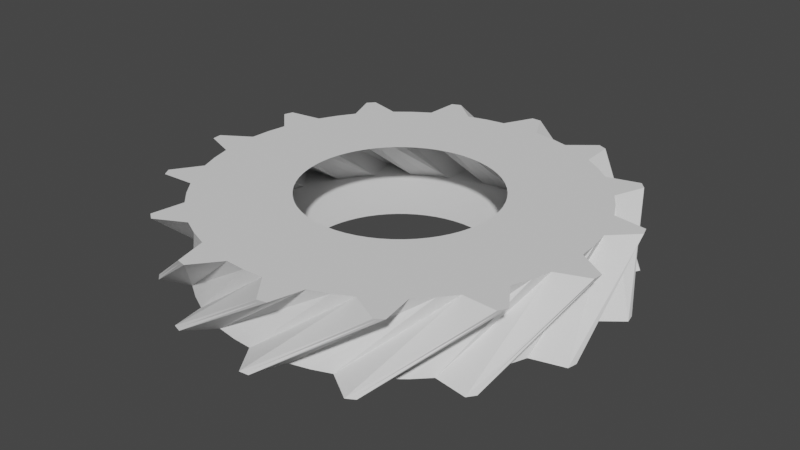 # Source: gear15.blend  (saved by Blender 3.5.10; exported with 4.5.12 LTS)
import bpy
from mathutils import Matrix  # noqa: F401  (used for matrix-valued properties, if any)

bpy.ops.wm.read_factory_settings(use_empty=True)
scene = bpy.context.scene
scene.name = 'Scene'

# ---- collections
col_collection = bpy.data.collections.new('Collection'); scene.collection.children.link(col_collection)

# ---- world
world_world = bpy.data.worlds.new('World'); scene.world = world_world
world_world.use_nodes = True; world_world.node_tree.nodes.clear()
_N = world_world.node_tree.nodes; _L = world_world.node_tree.links
n0 = _N.new('ShaderNodeOutputWorld'); n0.name = 'World Output'; n0.location = (300, 300)
n1 = _N.new('ShaderNodeBackground'); n1.name = 'Background'; n1.location = (10, 300)
n1.inputs[0].default_value = (0.05088, 0.05088, 0.05088, 1.0)
_L.new(n1.outputs[0], n0.inputs[0])
n0.is_active_output = True
world_world.color = (0.05088, 0.05088, 0.05088)
world_world.use_sun_shadow = False
world_world.sun_shadow_jitter_overblur = 0.0

# ---- meshes
me_gear = bpy.data.meshes.new('Gear')
me_gear.from_pydata([(0.53, 0.0, -0.2), (0.5271, 0.0554, -0.2), (0.5184, 0.1102, -0.2), (0.5041, 0.1638, -0.2), (1.05, 0.0, -0.2), (1.044, 0.1098, -0.2), (1.027, 0.2183, -0.2), (0.9986, 0.3245, -0.2), (1.044, 0.1098, -0.2), (1.027, 0.2183, -0.2), (0.9986, 0.3245, -0.2), (1.189, 0.2256, -0.2), (1.184, 0.2516, -0.2), (1.178, 0.2774, -0.2), (0.4594, 0.2643, 0.2), (0.4293, 0.3109, 0.2), (0.3944, 0.354, 0.2), (0.3553, 0.3933, 0.2), (0.9102, 0.5236, 0.2), (0.8504, 0.6158, 0.2), (0.7814, 0.7014, 0.2), (0.7038, 0.7792, 0.2), (0.8504, 0.6158, 0.2), (0.7814, 0.7014, 0.2), (0.7038, 0.7792, 0.2), (0.918, 0.7883, 0.2), (0.9005, 0.8082, 0.2), (0.8826, 0.8278, 0.2), (0.4842, 0.2156, -0.2), (0.459, 0.265, -0.2), (0.4288, 0.3115, -0.2), (0.3939, 0.3546, -0.2), (0.9592, 0.4271, -0.2), (0.9093, 0.525, -0.2), (0.8495, 0.6172, -0.2), (0.7803, 0.7026, -0.2), (0.9093, 0.525, -0.2), (0.8495, 0.6172, -0.2), (0.7803, 0.7026, -0.2), (0.9942, 0.6896, -0.2), (0.9789, 0.7112, -0.2), (0.9631, 0.7325, -0.2), (0.3122, 0.4283, 0.2), (0.2657, 0.4586, 0.2), (0.2163, 0.4838, 0.2), (0.1646, 0.5038, 0.2), (0.6185, 0.8485, 0.2), (0.5264, 0.9085, 0.2), (0.4286, 0.9586, 0.2), (0.326, 0.9981, 0.2), (0.5264, 0.9085, 0.2), (0.4286, 0.9586, 0.2), (0.326, 0.9981, 0.2), (0.518, 1.094, 0.2), (0.4939, 1.105, 0.2), (0.4696, 1.115, 0.2), (0.3546, 0.3939, -0.2), (0.3115, 0.4288, -0.2), (0.265, 0.459, -0.2), (0.2156, 0.4842, -0.2), (0.7026, 0.7803, -0.2), (0.6172, 0.8495, -0.2), (0.525, 0.9093, -0.2), (0.4271, 0.9592, -0.2), (0.6172, 0.8495, -0.2), (0.525, 0.9093, -0.2), (0.4271, 0.9592, -0.2), (0.6278, 1.034, -0.2), (0.605, 1.048, -0.2), (0.5819, 1.061, -0.2), (0.111, 0.5182, 0.2), (0.05623, 0.527, 0.2), (0.0008324, 0.53, 0.2), (-0.05457, 0.5272, 0.2), (0.2199, 1.027, 0.2), (0.1114, 1.044, 0.2), (0.001649, 1.05, 0.2), (-0.1081, 1.044, 0.2), (0.1114, 1.044, 0.2), (0.001649, 1.05, 0.2), (-0.1081, 1.044, 0.2), (0.02839, 1.21, 0.2), (0.0019, 1.21, 0.2), (-0.02459, 1.21, 0.2), (0.1638, 0.5041, -0.2), (0.1102, 0.5184, -0.2), (0.0554, 0.5271, -0.2), (3.245e-17, 0.53, -0.2), (0.3245, 0.9986, -0.2), (0.2183, 1.027, -0.2), (0.1098, 1.044, -0.2), (6.429e-17, 1.05, -0.2), (0.2183, 1.027, -0.2), (0.1098, 1.044, -0.2), (6.429e-17, 1.05, -0.2), (0.1528, 1.2, -0.2), (0.1265, 1.203, -0.2), (0.1001, 1.206, -0.2), (-0.1094, 0.5186, 0.2), (-0.163, 0.5043, 0.2), (-0.2148, 0.4845, 0.2), (-0.2643, 0.4594, 0.2), (-0.2167, 1.027, 0.2), (-0.3229, 0.9991, 0.2), (-0.4256, 0.9599, 0.2), (-0.5236, 0.9102, 0.2), (-0.3229, 0.9991, 0.2), (-0.4256, 0.9599, 0.2), (-0.5236, 0.9102, 0.2), (-0.4661, 1.117, 0.2), (-0.4904, 1.106, 0.2), (-0.5145, 1.095, 0.2), (-0.0554, 0.5271, -0.2), (-0.1102, 0.5184, -0.2), (-0.1638, 0.5041, -0.2), (-0.2156, 0.4842, -0.2), (-0.1098, 1.044, -0.2), (-0.2183, 1.027, -0.2), (-0.3245, 0.9986, -0.2), (-0.4271, 0.9592, -0.2), (-0.2183, 1.027, -0.2), (-0.3245, 0.9986, -0.2), (-0.4271, 0.9592, -0.2), (-0.3486, 1.159, -0.2), (-0.3739, 1.151, -0.2), (-0.399, 1.142, -0.2), (-0.3109, 0.4293, 0.2), (-0.354, 0.3944, 0.2), (-0.3933, 0.3553, 0.2), (-0.4283, 0.3122, 0.2), (-0.6158, 0.8504, 0.2), (-0.7014, 0.7814, 0.2), (-0.7792, 0.7038, 0.2), (-0.8485, 0.6185, 0.2), (-0.7014, 0.7814, 0.2), (-0.7792, 0.7038, 0.2), (-0.8485, 0.6185, 0.2), (-0.88, 0.8305, 0.2), (-0.8979, 0.8111, 0.2), (-0.9155, 0.7912, 0.2), (-0.265, 0.459, -0.2), (-0.3115, 0.4288, -0.2), (-0.3546, 0.3939, -0.2), (-0.3939, 0.3546, -0.2), (-0.525, 0.9093, -0.2), (-0.6172, 0.8495, -0.2), (-0.7026, 0.7803, -0.2), (-0.7803, 0.7026, -0.2), (-0.6172, 0.8495, -0.2), (-0.7026, 0.7803, -0.2), (-0.7803, 0.7026, -0.2), (-0.7898, 0.9167, -0.2), (-0.8096, 0.8992, -0.2), (-0.8291, 0.8813, -0.2), (-0.4586, 0.2657, 0.2), (-0.4838, 0.2163, 0.2), (-0.5038, 0.1646, 0.2), (-0.5182, 0.111, 0.2), (-0.9085, 0.5264, 0.2), (-0.9586, 0.4286, 0.2), (-0.9981, 0.326, 0.2), (-1.027, 0.2199, 0.2), (-0.9586, 0.4286, 0.2), (-0.9981, 0.326, 0.2), (-1.027, 0.2199, 0.2), (-1.142, 0.4008, 0.2), (-1.15, 0.3757, 0.2), (-1.158, 0.3504, 0.2), (-0.4288, 0.3115, -0.2), (-0.459, 0.265, -0.2), (-0.4842, 0.2156, -0.2), (-0.5041, 0.1638, -0.2), (-0.8495, 0.6172, -0.2), (-0.9093, 0.525, -0.2), (-0.9592, 0.4271, -0.2), (-0.9986, 0.3245, -0.2), (-0.9093, 0.525, -0.2), (-0.9592, 0.4271, -0.2), (-0.9986, 0.3245, -0.2), (-1.094, 0.5162, -0.2), (-1.105, 0.4922, -0.2), (-1.116, 0.4678, -0.2), (-0.527, 0.05623, 0.2), (-0.53, 0.0008324, 0.2), (-0.5272, -0.05457, 0.2), (-0.5186, -0.1094, 0.2), (-1.044, 0.1114, 0.2), (-1.05, 0.001649, 0.2), (-1.044, -0.1081, 0.2), (-1.027, -0.2167, 0.2), (-1.05, 0.001649, 0.2), (-1.044, -0.1081, 0.2), (-1.027, -0.2167, 0.2), (-1.206, -0.09821, 0.2), (-1.204, -0.1246, 0.2), (-1.201, -0.1509, 0.2), (-0.5184, 0.1102, -0.2), (-0.5271, 0.0554, -0.2), (-0.53, 3.003e-16, -0.2), (-0.5271, -0.0554, -0.2), (-1.027, 0.2183, -0.2), (-1.044, 0.1098, -0.2), (-1.05, 5.949e-16, -0.2), (-1.044, -0.1098, -0.2), (-1.044, 0.1098, -0.2), (-1.05, 5.949e-16, -0.2), (-1.044, -0.1098, -0.2), (-1.21, 0.02649, -0.2), (-1.21, 6.855e-16, -0.2), (-1.21, -0.02649, -0.2), (-0.5043, -0.163, 0.2), (-0.4845, -0.2148, 0.2), (-0.4594, -0.2643, 0.2), (-0.4293, -0.3109, 0.2), (-0.9991, -0.3229, 0.2), (-0.9599, -0.4256, 0.2), (-0.9102, -0.5236, 0.2), (-0.8504, -0.6158, 0.2), (-0.9599, -0.4256, 0.2), (-0.9102, -0.5236, 0.2), (-0.8504, -0.6158, 0.2), (-1.062, -0.5802, 0.2), (-1.049, -0.6034, 0.2), (-1.035, -0.6262, 0.2), (-0.5184, -0.1102, -0.2), (-0.5041, -0.1638, -0.2), (-0.4842, -0.2156, -0.2), (-0.459, -0.265, -0.2), (-1.027, -0.2183, -0.2), (-0.9986, -0.3245, -0.2), (-0.9592, -0.4271, -0.2), (-0.9093, -0.525, -0.2), (-0.9986, -0.3245, -0.2), (-0.9592, -0.4271, -0.2), (-0.9093, -0.525, -0.2), (-1.116, -0.4678, -0.2), (-1.105, -0.4922, -0.2), (-1.094, -0.5162, -0.2), (-0.3944, -0.354, 0.2), (-0.3553, -0.3933, 0.2), (-0.3122, -0.4283, 0.2), (-0.2657, -0.4586, 0.2), (-0.7814, -0.7014, 0.2), (-0.7038, -0.7792, 0.2), (-0.6185, -0.8485, 0.2), (-0.5264, -0.9085, 0.2), (-0.7038, -0.7792, 0.2), (-0.6185, -0.8485, 0.2), (-0.5264, -0.9085, 0.2), (-0.734, -0.962, 0.2), (-0.7128, -0.9778, 0.2), (-0.6912, -0.9932, 0.2), (-0.4288, -0.3115, -0.2), (-0.3939, -0.3546, -0.2), (-0.3546, -0.3939, -0.2), (-0.3115, -0.4288, -0.2), (-0.8495, -0.6172, -0.2), (-0.7803, -0.7026, -0.2), (-0.7026, -0.7803, -0.2), (-0.6172, -0.8495, -0.2), (-0.7803, -0.7026, -0.2), (-0.7026, -0.7803, -0.2), (-0.6172, -0.8495, -0.2), (-0.8291, -0.8813, -0.2), (-0.8096, -0.8992, -0.2), (-0.7898, -0.9167, -0.2), (-0.2163, -0.4838, 0.2), (-0.1646, -0.5038, 0.2), (-0.111, -0.5182, 0.2), (-0.05623, -0.527, 0.2), (-0.4286, -0.9586, 0.2), (-0.326, -0.9981, 0.2), (-0.2199, -1.027, 0.2), (-0.1114, -1.044, 0.2), (-0.326, -0.9981, 0.2), (-0.2199, -1.027, 0.2), (-0.1114, -1.044, 0.2), (-0.2793, -1.177, 0.2), (-0.2534, -1.183, 0.2), (-0.2275, -1.188, 0.2), (-0.265, -0.459, -0.2), (-0.2156, -0.4842, -0.2), (-0.1638, -0.5041, -0.2), (-0.1102, -0.5184, -0.2), (-0.525, -0.9093, -0.2), (-0.4271, -0.9592, -0.2), (-0.3245, -0.9986, -0.2), (-0.2183, -1.027, -0.2), (-0.4271, -0.9592, -0.2), (-0.3245, -0.9986, -0.2), (-0.2183, -1.027, -0.2), (-0.399, -1.142, -0.2), (-0.3739, -1.151, -0.2), (-0.3486, -1.159, -0.2), (-0.0008324, -0.53, 0.2), (0.05457, -0.5272, 0.2), (0.1094, -0.5186, 0.2), (0.163, -0.5043, 0.2), (-0.001649, -1.05, 0.2), (0.1081, -1.044, 0.2), (0.2167, -1.027, 0.2), (0.3229, -0.9991, 0.2), (0.1081, -1.044, 0.2), (0.2167, -1.027, 0.2), (0.3229, -0.9991, 0.2), (0.2237, -1.189, 0.2), (0.2497, -1.184, 0.2), (0.2756, -1.178, 0.2), (-0.0554, -0.5271, -0.2), (-5.681e-16, -0.53, -0.2), (0.0554, -0.5271, -0.2), (0.1102, -0.5184, -0.2), (-0.1098, -1.044, -0.2), (-1.125e-15, -1.05, -0.2), (0.1098, -1.044, -0.2), (0.2183, -1.027, -0.2), (-1.125e-15, -1.05, -0.2), (0.1098, -1.044, -0.2), (0.2183, -1.027, -0.2), (0.1001, -1.206, -0.2), (0.1265, -1.203, -0.2), (0.1528, -1.2, -0.2), (0.2148, -0.4845, 0.2), (0.2643, -0.4594, 0.2), (0.3109, -0.4293, 0.2), (0.354, -0.3944, 0.2), (0.4256, -0.9599, 0.2), (0.5236, -0.9102, 0.2), (0.6158, -0.8504, 0.2), (0.7014, -0.7814, 0.2), (0.5236, -0.9102, 0.2), (0.6158, -0.8504, 0.2), (0.7014, -0.7814, 0.2), (0.6881, -0.9953, 0.2), (0.7097, -0.98, 0.2), (0.731, -0.9643, 0.2), (0.1638, -0.5041, -0.2), (0.2156, -0.4842, -0.2), (0.265, -0.459, -0.2), (0.3115, -0.4288, -0.2), (0.3245, -0.9986, -0.2), (0.4271, -0.9592, -0.2), (0.525, -0.9093, -0.2), (0.6172, -0.8495, -0.2), (0.4271, -0.9592, -0.2), (0.525, -0.9093, -0.2), (0.6172, -0.8495, -0.2), (0.5819, -1.061, -0.2), (0.605, -1.048, -0.2), (0.6278, -1.034, -0.2), (0.3933, -0.3553, 0.2), (0.4283, -0.3122, 0.2), (0.4586, -0.2657, 0.2), (0.4838, -0.2163, 0.2), (0.7792, -0.7038, 0.2), (0.8485, -0.6185, 0.2), (0.9085, -0.5264, 0.2), (0.9586, -0.4286, 0.2), (0.8485, -0.6185, 0.2), (0.9085, -0.5264, 0.2), (0.9586, -0.4286, 0.2), (1.033, -0.6294, 0.2), (1.047, -0.6066, 0.2), (1.06, -0.5836, 0.2), (0.3546, -0.3939, -0.2), (0.3939, -0.3546, -0.2), (0.4288, -0.3115, -0.2), (0.459, -0.265, -0.2), (0.7026, -0.7803, -0.2), (0.7803, -0.7026, -0.2), (0.8495, -0.6172, -0.2), (0.9093, -0.525, -0.2), (0.7803, -0.7026, -0.2), (0.8495, -0.6172, -0.2), (0.9093, -0.525, -0.2), (0.9631, -0.7325, -0.2), (0.9789, -0.7112, -0.2), (0.9942, -0.6896, -0.2), (0.5038, -0.1646, 0.2), (0.5182, -0.111, 0.2), (0.527, -0.05623, 0.2), (0.53, -0.0008324, 0.2), (0.9981, -0.326, 0.2), (1.027, -0.2199, 0.2), (1.044, -0.1114, 0.2), (1.05, -0.001649, 0.2), (1.027, -0.2199, 0.2), (1.044, -0.1114, 0.2), (1.05, -0.001649, 0.2), (1.2, -0.1547, 0.2), (1.203, -0.1284, 0.2), (1.206, -0.102, 0.2), (0.4842, -0.2156, -0.2), (0.5041, -0.1638, -0.2), (0.5184, -0.1102, -0.2), (0.5271, -0.0554, -0.2), (0.9592, -0.4271, -0.2), (0.9986, -0.3245, -0.2), (1.027, -0.2183, -0.2), (1.044, -0.1098, -0.2), (0.9986, -0.3245, -0.2), (1.027, -0.2183, -0.2), (1.044, -0.1098, -0.2), (1.178, -0.2774, -0.2), (1.184, -0.2516, -0.2), (1.189, -0.2256, -0.2), (0.5272, 0.05457, 0.2), (0.5186, 0.1094, 0.2), (0.5043, 0.163, 0.2), (0.4845, 0.2148, 0.2), (1.044, 0.1081, 0.2), (1.027, 0.2167, 0.2), (0.9991, 0.3229, 0.2), (0.9599, 0.4256, 0.2), (1.027, 0.2167, 0.2), (0.9991, 0.3229, 0.2), (0.9599, 0.4256, 0.2), (1.159, 0.3468, 0.2), (1.151, 0.3721, 0.2), (1.143, 0.3972, 0.2)], [], [(4, 0, 1, 5), (5, 1, 2, 6), (6, 2, 3, 7), (8, 5, 6, 9), (9, 6, 7, 10), (11, 8, 9, 12), (12, 9, 10, 13), (14, 18, 19, 15), (15, 19, 20, 16), (16, 20, 21, 17), (19, 22, 23, 20), (20, 23, 24, 21), (22, 25, 26, 23), (23, 26, 27, 24), (18, 4, 5, 19), (19, 5, 8, 22), (22, 8, 11, 25), (25, 11, 12, 26), (26, 12, 13, 27), (27, 13, 10, 24), (24, 10, 7, 21), (32, 28, 29, 33), (33, 29, 30, 34), (34, 30, 31, 35), (36, 33, 34, 37), (37, 34, 35, 38), (39, 36, 37, 40), (40, 37, 38, 41), (42, 46, 47, 43), (43, 47, 48, 44), (44, 48, 49, 45), (47, 50, 51, 48), (48, 51, 52, 49), (50, 53, 54, 51), (51, 54, 55, 52), (46, 32, 33, 47), (47, 33, 36, 50), (50, 36, 39, 53), (53, 39, 40, 54), (54, 40, 41, 55), (55, 41, 38, 52), (52, 38, 35, 49), (3, 28, 32, 7), (7, 32, 46, 21), (21, 46, 42, 17), (60, 56, 57, 61), (61, 57, 58, 62), (62, 58, 59, 63), (64, 61, 62, 65), (65, 62, 63, 66), (67, 64, 65, 68), (68, 65, 66, 69), (70, 74, 75, 71), (71, 75, 76, 72), (72, 76, 77, 73), (75, 78, 79, 76), (76, 79, 80, 77), (78, 81, 82, 79), (79, 82, 83, 80), (74, 60, 61, 75), (75, 61, 64, 78), (78, 64, 67, 81), (81, 67, 68, 82), (82, 68, 69, 83), (83, 69, 66, 80), (80, 66, 63, 77), (31, 56, 60, 35), (35, 60, 74, 49), (49, 74, 70, 45), (88, 84, 85, 89), (89, 85, 86, 90), (90, 86, 87, 91), (92, 89, 90, 93), (93, 90, 91, 94), (95, 92, 93, 96), (96, 93, 94, 97), (98, 102, 103, 99), (99, 103, 104, 100), (100, 104, 105, 101), (103, 106, 107, 104), (104, 107, 108, 105), (106, 109, 110, 107), (107, 110, 111, 108), (102, 88, 89, 103), (103, 89, 92, 106), (106, 92, 95, 109), (109, 95, 96, 110), (110, 96, 97, 111), (111, 97, 94, 108), (108, 94, 91, 105), (59, 84, 88, 63), (63, 88, 102, 77), (77, 102, 98, 73), (116, 112, 113, 117), (117, 113, 114, 118), (118, 114, 115, 119), (120, 117, 118, 121), (121, 118, 119, 122), (123, 120, 121, 124), (124, 121, 122, 125), (126, 130, 131, 127), (127, 131, 132, 128), (128, 132, 133, 129), (131, 134, 135, 132), (132, 135, 136, 133), (134, 137, 138, 135), (135, 138, 139, 136), (130, 116, 117, 131), (131, 117, 120, 134), (134, 120, 123, 137), (137, 123, 124, 138), (138, 124, 125, 139), (139, 125, 122, 136), (136, 122, 119, 133), (87, 112, 116, 91), (91, 116, 130, 105), (105, 130, 126, 101), (144, 140, 141, 145), (145, 141, 142, 146), (146, 142, 143, 147), (148, 145, 146, 149), (149, 146, 147, 150), (151, 148, 149, 152), (152, 149, 150, 153), (154, 158, 159, 155), (155, 159, 160, 156), (156, 160, 161, 157), (159, 162, 163, 160), (160, 163, 164, 161), (162, 165, 166, 163), (163, 166, 167, 164), (158, 144, 145, 159), (159, 145, 148, 162), (162, 148, 151, 165), (165, 151, 152, 166), (166, 152, 153, 167), (167, 153, 150, 164), (164, 150, 147, 161), (115, 140, 144, 119), (119, 144, 158, 133), (133, 158, 154, 129), (172, 168, 169, 173), (173, 169, 170, 174), (174, 170, 171, 175), (176, 173, 174, 177), (177, 174, 175, 178), (179, 176, 177, 180), (180, 177, 178, 181), (182, 186, 187, 183), (183, 187, 188, 184), (184, 188, 189, 185), (187, 190, 191, 188), (188, 191, 192, 189), (190, 193, 194, 191), (191, 194, 195, 192), (186, 172, 173, 187), (187, 173, 176, 190), (190, 176, 179, 193), (193, 179, 180, 194), (194, 180, 181, 195), (195, 181, 178, 192), (192, 178, 175, 189), (143, 168, 172, 147), (147, 172, 186, 161), (161, 186, 182, 157), (200, 196, 197, 201), (201, 197, 198, 202), (202, 198, 199, 203), (204, 201, 202, 205), (205, 202, 203, 206), (207, 204, 205, 208), (208, 205, 206, 209), (210, 214, 215, 211), (211, 215, 216, 212), (212, 216, 217, 213), (215, 218, 219, 216), (216, 219, 220, 217), (218, 221, 222, 219), (219, 222, 223, 220), (214, 200, 201, 215), (215, 201, 204, 218), (218, 204, 207, 221), (221, 207, 208, 222), (222, 208, 209, 223), (223, 209, 206, 220), (220, 206, 203, 217), (171, 196, 200, 175), (175, 200, 214, 189), (189, 214, 210, 185), (228, 224, 225, 229), (229, 225, 226, 230), (230, 226, 227, 231), (232, 229, 230, 233), (233, 230, 231, 234), (235, 232, 233, 236), (236, 233, 234, 237), (238, 242, 243, 239), (239, 243, 244, 240), (240, 244, 245, 241), (243, 246, 247, 244), (244, 247, 248, 245), (246, 249, 250, 247), (247, 250, 251, 248), (242, 228, 229, 243), (243, 229, 232, 246), (246, 232, 235, 249), (249, 235, 236, 250), (250, 236, 237, 251), (251, 237, 234, 248), (248, 234, 231, 245), (199, 224, 228, 203), (203, 228, 242, 217), (217, 242, 238, 213), (256, 252, 253, 257), (257, 253, 254, 258), (258, 254, 255, 259), (260, 257, 258, 261), (261, 258, 259, 262), (263, 260, 261, 264), (264, 261, 262, 265), (266, 270, 271, 267), (267, 271, 272, 268), (268, 272, 273, 269), (271, 274, 275, 272), (272, 275, 276, 273), (274, 277, 278, 275), (275, 278, 279, 276), (270, 256, 257, 271), (271, 257, 260, 274), (274, 260, 263, 277), (277, 263, 264, 278), (278, 264, 265, 279), (279, 265, 262, 276), (276, 262, 259, 273), (227, 252, 256, 231), (231, 256, 270, 245), (245, 270, 266, 241), (284, 280, 281, 285), (285, 281, 282, 286), (286, 282, 283, 287), (288, 285, 286, 289), (289, 286, 287, 290), (291, 288, 289, 292), (292, 289, 290, 293), (294, 298, 299, 295), (295, 299, 300, 296), (296, 300, 301, 297), (299, 302, 303, 300), (300, 303, 304, 301), (302, 305, 306, 303), (303, 306, 307, 304), (298, 284, 285, 299), (299, 285, 288, 302), (302, 288, 291, 305), (305, 291, 292, 306), (306, 292, 293, 307), (307, 293, 290, 304), (304, 290, 287, 301), (255, 280, 284, 259), (259, 284, 298, 273), (273, 298, 294, 269), (312, 308, 309, 313), (313, 309, 310, 314), (314, 310, 311, 315), (316, 313, 314, 317), (317, 314, 315, 318), (319, 316, 317, 320), (320, 317, 318, 321), (322, 326, 327, 323), (323, 327, 328, 324), (324, 328, 329, 325), (327, 330, 331, 328), (328, 331, 332, 329), (330, 333, 334, 331), (331, 334, 335, 332), (326, 312, 313, 327), (327, 313, 316, 330), (330, 316, 319, 333), (333, 319, 320, 334), (334, 320, 321, 335), (335, 321, 318, 332), (332, 318, 315, 329), (283, 308, 312, 287), (287, 312, 326, 301), (301, 326, 322, 297), (340, 336, 337, 341), (341, 337, 338, 342), (342, 338, 339, 343), (344, 341, 342, 345), (345, 342, 343, 346), (347, 344, 345, 348), (348, 345, 346, 349), (350, 354, 355, 351), (351, 355, 356, 352), (352, 356, 357, 353), (355, 358, 359, 356), (356, 359, 360, 357), (358, 361, 362, 359), (359, 362, 363, 360), (354, 340, 341, 355), (355, 341, 344, 358), (358, 344, 347, 361), (361, 347, 348, 362), (362, 348, 349, 363), (363, 349, 346, 360), (360, 346, 343, 357), (311, 336, 340, 315), (315, 340, 354, 329), (329, 354, 350, 325), (368, 364, 365, 369), (369, 365, 366, 370), (370, 366, 367, 371), (372, 369, 370, 373), (373, 370, 371, 374), (375, 372, 373, 376), (376, 373, 374, 377), (378, 382, 383, 379), (379, 383, 384, 380), (380, 384, 385, 381), (383, 386, 387, 384), (384, 387, 388, 385), (386, 389, 390, 387), (387, 390, 391, 388), (382, 368, 369, 383), (383, 369, 372, 386), (386, 372, 375, 389), (389, 375, 376, 390), (390, 376, 377, 391), (391, 377, 374, 388), (388, 374, 371, 385), (339, 364, 368, 343), (343, 368, 382, 357), (357, 382, 378, 353), (396, 392, 393, 397), (397, 393, 394, 398), (398, 394, 395, 399), (400, 397, 398, 401), (401, 398, 399, 402), (403, 400, 401, 404), (404, 401, 402, 405), (406, 410, 411, 407), (407, 411, 412, 408), (408, 412, 413, 409), (411, 414, 415, 412), (412, 415, 416, 413), (414, 417, 418, 415), (415, 418, 419, 416), (410, 396, 397, 411), (411, 397, 400, 414), (414, 400, 403, 417), (417, 403, 404, 418), (418, 404, 405, 419), (419, 405, 402, 416), (416, 402, 399, 413), (367, 392, 396, 371), (371, 396, 410, 385), (385, 410, 406, 381), (395, 0, 4, 399), (399, 4, 18, 413), (413, 18, 14, 409)])
me_gear.update()

# ---- objects
ob_gear = bpy.data.objects.new('Gear', me_gear)

# ---- transforms, parenting, visibility, modifiers, constraints
ob_gear.location = (0.0, 0.0, 0.0)
_vg = ob_gear.vertex_groups.new(name='Tips')
_vg = ob_gear.vertex_groups.new(name='Valleys')

# ---- collection membership
col_collection.objects.link(ob_gear)

# ---- scene / render settings (as saved in the file)
scene.frame_start = 1; scene.frame_end = 250; scene.frame_set(1)
scene.render.engine = 'BLENDER_EEVEE_NEXT'
scene.cycles.sampling_pattern = 'TABULATED_SOBOL'
scene.view_settings.view_transform = 'Filmic'
bpy.context.view_layer.update()

# ---- added for rendering (the .blend has no active camera and no usable light): camera, sun
cam_auto = bpy.data.cameras.new('AutoCamera')
cam_auto.lens = 50.0
cam_auto.sensor_width = 36.0
cam_auto.clip_end = 1000.0
ob_auto_camera = bpy.data.objects.new('AutoCamera', cam_auto)
scene.collection.objects.link(ob_auto_camera)
ob_auto_camera.location = (3.18039, -3.81698, 2.54604)
ob_auto_camera.rotation_euler = (1.09748, -7.21219e-08, 0.694738)
scene.camera = ob_auto_camera
light_auto_sun = bpy.data.lights.new('AutoSun', 'SUN')
light_auto_sun.energy = 3.0
light_auto_sun.angle = 0.0523599
ob_auto_sun = bpy.data.objects.new('AutoSun', light_auto_sun)
scene.collection.objects.link(ob_auto_sun)
ob_auto_sun.rotation_euler = (0.872665, 0.174533, 0.523599)
bpy.context.view_layer.update()
